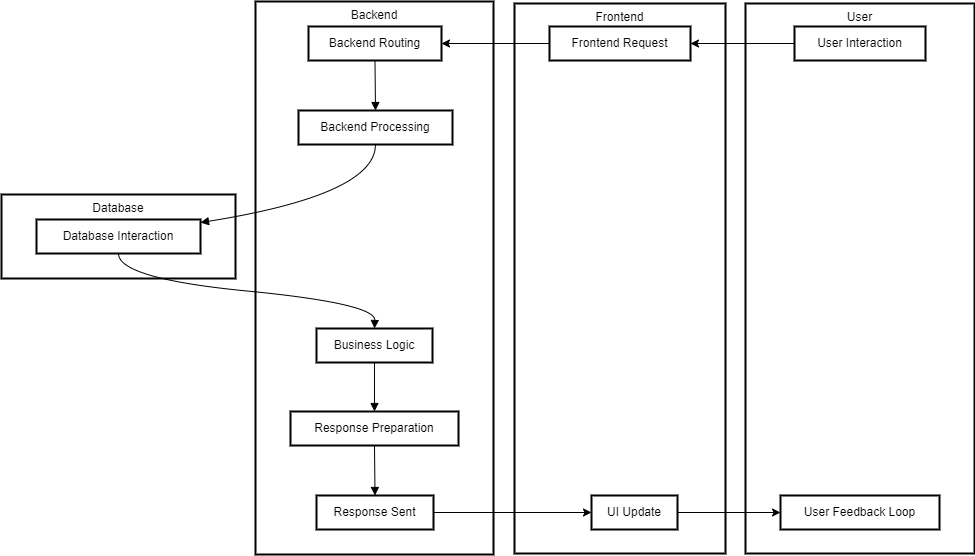

The diagram above was exported from draw.io. Its source (the exported page's mxGraphModel, read from the mxfile embedded in the PNG):
<mxGraphModel dx="1517" dy="817" grid="1" gridSize="10" guides="1" tooltips="1" connect="1" arrows="1" fold="1" page="1" pageScale="1" pageWidth="850" pageHeight="1100" math="0" shadow="0">
  <root>
    <mxCell id="0" />
    <mxCell id="1" parent="0" />
    <mxCell id="iRtsAUdcaRdafCjBh5qX-20" value="Database" style="whiteSpace=wrap;strokeWidth=2;verticalAlign=top;" vertex="1" parent="1">
      <mxGeometry x="20" y="801" width="234" height="84" as="geometry" />
    </mxCell>
    <mxCell id="iRtsAUdcaRdafCjBh5qX-21" value="Database Interaction" style="whiteSpace=wrap;strokeWidth=2;" vertex="1" parent="1">
      <mxGeometry x="55" y="826" width="164" height="34" as="geometry" />
    </mxCell>
    <mxCell id="iRtsAUdcaRdafCjBh5qX-22" value="Backend" style="whiteSpace=wrap;strokeWidth=2;verticalAlign=top;" vertex="1" parent="1">
      <mxGeometry x="274" y="608" width="238" height="553" as="geometry" />
    </mxCell>
    <mxCell id="iRtsAUdcaRdafCjBh5qX-23" value="Backend Routing" style="whiteSpace=wrap;strokeWidth=2;" vertex="1" parent="1">
      <mxGeometry x="327" y="633" width="133" height="34" as="geometry" />
    </mxCell>
    <mxCell id="iRtsAUdcaRdafCjBh5qX-24" value="Backend Processing" style="whiteSpace=wrap;strokeWidth=2;" vertex="1" parent="1">
      <mxGeometry x="317" y="717" width="154" height="34" as="geometry" />
    </mxCell>
    <mxCell id="iRtsAUdcaRdafCjBh5qX-25" value="Business Logic" style="whiteSpace=wrap;strokeWidth=2;" vertex="1" parent="1">
      <mxGeometry x="335" y="935" width="116" height="34" as="geometry" />
    </mxCell>
    <mxCell id="iRtsAUdcaRdafCjBh5qX-26" value="Response Preparation" style="whiteSpace=wrap;strokeWidth=2;" vertex="1" parent="1">
      <mxGeometry x="309" y="1018" width="168" height="34" as="geometry" />
    </mxCell>
    <mxCell id="iRtsAUdcaRdafCjBh5qX-27" value="Response Sent" style="whiteSpace=wrap;strokeWidth=2;" vertex="1" parent="1">
      <mxGeometry x="335" y="1102" width="117" height="34" as="geometry" />
    </mxCell>
    <mxCell id="iRtsAUdcaRdafCjBh5qX-28" value="Frontend" style="whiteSpace=wrap;strokeWidth=2;verticalAlign=top;" vertex="1" parent="1">
      <mxGeometry x="533" y="610" width="211" height="550" as="geometry" />
    </mxCell>
    <mxCell id="iRtsAUdcaRdafCjBh5qX-44" style="edgeStyle=orthogonalEdgeStyle;rounded=0;orthogonalLoop=1;jettySize=auto;html=1;exitX=1;exitY=0.5;exitDx=0;exitDy=0;entryX=0;entryY=0.5;entryDx=0;entryDy=0;" edge="1" parent="1" source="iRtsAUdcaRdafCjBh5qX-27" target="iRtsAUdcaRdafCjBh5qX-30">
      <mxGeometry relative="1" as="geometry" />
    </mxCell>
    <mxCell id="iRtsAUdcaRdafCjBh5qX-46" style="edgeStyle=orthogonalEdgeStyle;rounded=0;orthogonalLoop=1;jettySize=auto;html=1;exitX=0;exitY=0.5;exitDx=0;exitDy=0;" edge="1" parent="1" source="iRtsAUdcaRdafCjBh5qX-29" target="iRtsAUdcaRdafCjBh5qX-23">
      <mxGeometry relative="1" as="geometry" />
    </mxCell>
    <mxCell id="iRtsAUdcaRdafCjBh5qX-29" value="Frontend Request" style="whiteSpace=wrap;strokeWidth=2;" vertex="1" parent="1">
      <mxGeometry x="568" y="633" width="141" height="34" as="geometry" />
    </mxCell>
    <mxCell id="iRtsAUdcaRdafCjBh5qX-31" value="User" style="whiteSpace=wrap;strokeWidth=2;verticalAlign=top;" vertex="1" parent="1">
      <mxGeometry x="764" y="610" width="229" height="550" as="geometry" />
    </mxCell>
    <mxCell id="iRtsAUdcaRdafCjBh5qX-48" style="edgeStyle=orthogonalEdgeStyle;rounded=0;orthogonalLoop=1;jettySize=auto;html=1;exitX=1;exitY=0.5;exitDx=0;exitDy=0;entryX=0;entryY=0.5;entryDx=0;entryDy=0;" edge="1" parent="1" source="iRtsAUdcaRdafCjBh5qX-30" target="iRtsAUdcaRdafCjBh5qX-33">
      <mxGeometry relative="1" as="geometry" />
    </mxCell>
    <mxCell id="iRtsAUdcaRdafCjBh5qX-30" value="UI Update" style="whiteSpace=wrap;strokeWidth=2;" vertex="1" parent="1">
      <mxGeometry x="610" y="1102" width="86" height="34" as="geometry" />
    </mxCell>
    <mxCell id="iRtsAUdcaRdafCjBh5qX-47" value="" style="edgeStyle=orthogonalEdgeStyle;rounded=0;orthogonalLoop=1;jettySize=auto;html=1;" edge="1" parent="1" source="iRtsAUdcaRdafCjBh5qX-32" target="iRtsAUdcaRdafCjBh5qX-29">
      <mxGeometry relative="1" as="geometry" />
    </mxCell>
    <mxCell id="iRtsAUdcaRdafCjBh5qX-32" value="User Interaction" style="whiteSpace=wrap;strokeWidth=2;" vertex="1" parent="1">
      <mxGeometry x="813" y="633" width="131" height="34" as="geometry" />
    </mxCell>
    <mxCell id="iRtsAUdcaRdafCjBh5qX-33" value="User Feedback Loop" style="whiteSpace=wrap;strokeWidth=2;" vertex="1" parent="1">
      <mxGeometry x="799" y="1102" width="159" height="34" as="geometry" />
    </mxCell>
    <mxCell id="iRtsAUdcaRdafCjBh5qX-36" value="" style="curved=1;startArrow=none;endArrow=block;exitX=0.5;exitY=0.99;entryX=0.5;entryY=-0.01;rounded=0;" edge="1" parent="1" source="iRtsAUdcaRdafCjBh5qX-23" target="iRtsAUdcaRdafCjBh5qX-24">
      <mxGeometry relative="1" as="geometry">
        <Array as="points" />
      </mxGeometry>
    </mxCell>
    <mxCell id="iRtsAUdcaRdafCjBh5qX-37" value="" style="curved=1;startArrow=none;endArrow=block;exitX=0.5;exitY=0.99;entryX=1;entryY=0.09;rounded=0;" edge="1" parent="1" source="iRtsAUdcaRdafCjBh5qX-24" target="iRtsAUdcaRdafCjBh5qX-21">
      <mxGeometry relative="1" as="geometry">
        <Array as="points">
          <mxPoint x="394" y="801" />
        </Array>
      </mxGeometry>
    </mxCell>
    <mxCell id="iRtsAUdcaRdafCjBh5qX-38" value="" style="curved=1;startArrow=none;endArrow=block;exitX=0.5;exitY=0.99;entryX=0.5;entryY=-0.01;rounded=0;" edge="1" parent="1" source="iRtsAUdcaRdafCjBh5qX-21" target="iRtsAUdcaRdafCjBh5qX-25">
      <mxGeometry relative="1" as="geometry">
        <Array as="points">
          <mxPoint x="137" y="885" />
          <mxPoint x="394" y="910" />
        </Array>
      </mxGeometry>
    </mxCell>
    <mxCell id="iRtsAUdcaRdafCjBh5qX-39" value="" style="curved=1;startArrow=none;endArrow=block;exitX=0.5;exitY=0.98;entryX=0.5;entryY=0.01;rounded=0;" edge="1" parent="1" source="iRtsAUdcaRdafCjBh5qX-25" target="iRtsAUdcaRdafCjBh5qX-26">
      <mxGeometry relative="1" as="geometry">
        <Array as="points" />
      </mxGeometry>
    </mxCell>
    <mxCell id="iRtsAUdcaRdafCjBh5qX-40" value="" style="curved=1;startArrow=none;endArrow=block;exitX=0.5;exitY=1.01;entryX=0.5;entryY=0.01;rounded=0;" edge="1" parent="1" source="iRtsAUdcaRdafCjBh5qX-26" target="iRtsAUdcaRdafCjBh5qX-27">
      <mxGeometry relative="1" as="geometry">
        <Array as="points" />
      </mxGeometry>
    </mxCell>
  </root>
</mxGraphModel>